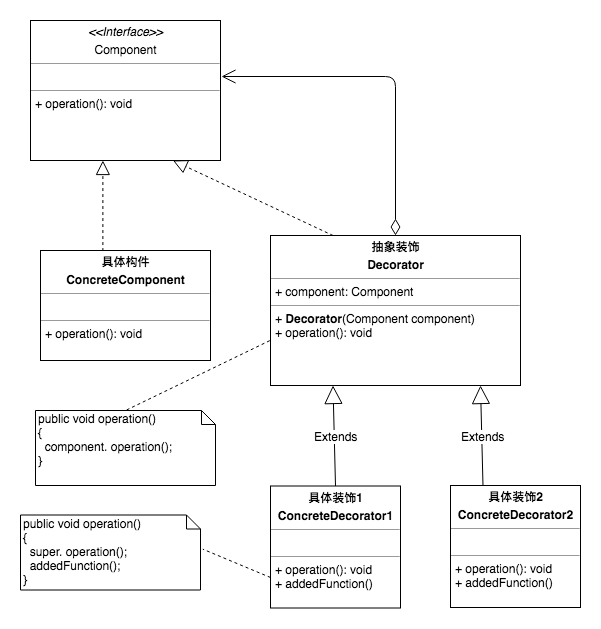

The diagram above was exported from draw.io. Its source (the exported page's mxGraphModel, read from the mxfile embedded in the PNG):
<mxGraphModel dx="1251" dy="613" grid="1" gridSize="10" guides="1" tooltips="1" connect="1" arrows="1" fold="1" page="1" pageScale="1" pageWidth="827" pageHeight="1169" math="0" shadow="0">
  <root>
    <mxCell id="0" />
    <mxCell id="1" parent="0" />
    <mxCell id="MbzNzUaV3-lAg6tyUS_J-1" value="&lt;p style=&quot;margin: 0px ; margin-top: 4px ; text-align: center&quot;&gt;&lt;i&gt;&amp;lt;&amp;lt;Interface&amp;gt;&amp;gt;&lt;/i&gt;&lt;br&gt;&lt;/p&gt;&lt;p style=&quot;margin: 0px ; margin-top: 4px ; text-align: center&quot;&gt;Component&lt;br&gt;&lt;/p&gt;&lt;hr size=&quot;1&quot;&gt;&lt;p style=&quot;margin: 0px ; margin-left: 4px&quot;&gt;&lt;br&gt;&lt;/p&gt;&lt;hr size=&quot;1&quot;&gt;&lt;p style=&quot;margin: 0px ; margin-left: 4px&quot;&gt;&lt;span&gt;+ operation(): void&lt;/span&gt;&lt;br&gt;&lt;/p&gt;" style="verticalAlign=top;align=left;overflow=fill;fontSize=12;fontFamily=Helvetica;html=1;" vertex="1" parent="1">
      <mxGeometry x="160" y="110" width="190" height="140" as="geometry" />
    </mxCell>
    <mxCell id="MbzNzUaV3-lAg6tyUS_J-3" value="&lt;p style=&quot;margin: 0px ; margin-top: 4px ; text-align: center&quot;&gt;&lt;b&gt;具体构件&lt;/b&gt;&lt;/p&gt;&lt;p style=&quot;margin: 0px ; margin-top: 4px ; text-align: center&quot;&gt;&lt;b&gt;ConcreteComponent&lt;/b&gt;&lt;/p&gt;&lt;hr size=&quot;1&quot;&gt;&lt;p style=&quot;margin: 0px ; margin-left: 4px&quot;&gt;&lt;br&gt;&lt;/p&gt;&lt;hr size=&quot;1&quot;&gt;&lt;p style=&quot;margin: 0px ; margin-left: 4px&quot;&gt;&lt;span&gt;+ operation(): void&lt;/span&gt;&lt;br&gt;&lt;/p&gt;" style="verticalAlign=top;align=left;overflow=fill;fontSize=12;fontFamily=Helvetica;html=1;" vertex="1" parent="1">
      <mxGeometry x="170" y="340" width="170" height="110" as="geometry" />
    </mxCell>
    <mxCell id="MbzNzUaV3-lAg6tyUS_J-5" value="&lt;p style=&quot;margin: 0px ; margin-top: 4px ; text-align: center&quot;&gt;&lt;b&gt;抽象装饰&lt;/b&gt;&lt;/p&gt;&lt;p style=&quot;margin: 0px ; margin-top: 4px ; text-align: center&quot;&gt;&lt;b&gt;Decorator&lt;/b&gt;&lt;/p&gt;&lt;hr size=&quot;1&quot;&gt;&lt;p style=&quot;margin: 0px ; margin-left: 4px&quot;&gt;+ c&lt;span style=&quot;text-align: center&quot;&gt;omponent&lt;/span&gt;: Component&lt;/p&gt;&lt;hr size=&quot;1&quot;&gt;&lt;p style=&quot;margin: 0px ; margin-left: 4px&quot;&gt;&lt;span&gt;+&amp;nbsp;&lt;/span&gt;&lt;b style=&quot;text-align: center&quot;&gt;Decorator&lt;/b&gt;&lt;span&gt;(&lt;/span&gt;Component component)&lt;/p&gt;&lt;p style=&quot;margin: 0px 0px 0px 4px&quot;&gt;&lt;span&gt;+ operation(): void&lt;/span&gt;&lt;br&gt;&lt;/p&gt;" style="verticalAlign=top;align=left;overflow=fill;fontSize=12;fontFamily=Helvetica;html=1;" vertex="1" parent="1">
      <mxGeometry x="400" y="325" width="250" height="150" as="geometry" />
    </mxCell>
    <mxCell id="MbzNzUaV3-lAg6tyUS_J-7" value="" style="endArrow=open;html=1;endSize=12;startArrow=diamondThin;startSize=14;startFill=0;edgeStyle=orthogonalEdgeStyle;align=left;verticalAlign=bottom;exitX=0.5;exitY=0;exitDx=0;exitDy=0;entryX=1.007;entryY=0.399;entryDx=0;entryDy=0;entryPerimeter=0;" edge="1" parent="1" source="MbzNzUaV3-lAg6tyUS_J-5" target="MbzNzUaV3-lAg6tyUS_J-1">
      <mxGeometry x="-1" y="3" relative="1" as="geometry">
        <mxPoint x="520" y="310" as="sourcePoint" />
        <mxPoint x="680" y="310" as="targetPoint" />
      </mxGeometry>
    </mxCell>
    <mxCell id="MbzNzUaV3-lAg6tyUS_J-8" value="public void operation()&lt;br&gt;{&lt;br&gt;&amp;nbsp; component.&amp;nbsp;operation();&lt;br&gt;}" style="shape=note;whiteSpace=wrap;html=1;size=14;verticalAlign=top;align=left;spacingTop=-6;" vertex="1" parent="1">
      <mxGeometry x="165" y="500" width="180" height="75" as="geometry" />
    </mxCell>
    <mxCell id="MbzNzUaV3-lAg6tyUS_J-9" value="" style="endArrow=none;dashed=1;html=1;entryX=0.5;entryY=0;entryDx=0;entryDy=0;entryPerimeter=0;exitX=-0.003;exitY=0.701;exitDx=0;exitDy=0;exitPerimeter=0;" edge="1" parent="1" source="MbzNzUaV3-lAg6tyUS_J-5" target="MbzNzUaV3-lAg6tyUS_J-8">
      <mxGeometry width="50" height="50" relative="1" as="geometry">
        <mxPoint x="660" y="245" as="sourcePoint" />
        <mxPoint x="630" y="535" as="targetPoint" />
        <Array as="points" />
      </mxGeometry>
    </mxCell>
    <mxCell id="MbzNzUaV3-lAg6tyUS_J-12" value="" style="endArrow=block;dashed=1;endFill=0;endSize=12;html=1;exitX=0.367;exitY=0.005;exitDx=0;exitDy=0;exitPerimeter=0;entryX=0.381;entryY=1;entryDx=0;entryDy=0;entryPerimeter=0;" edge="1" parent="1" source="MbzNzUaV3-lAg6tyUS_J-3" target="MbzNzUaV3-lAg6tyUS_J-1">
      <mxGeometry width="160" relative="1" as="geometry">
        <mxPoint x="220" y="300" as="sourcePoint" />
        <mxPoint x="380" y="300" as="targetPoint" />
      </mxGeometry>
    </mxCell>
    <mxCell id="MbzNzUaV3-lAg6tyUS_J-13" value="" style="endArrow=block;dashed=1;endFill=0;endSize=12;html=1;exitX=0.25;exitY=0;exitDx=0;exitDy=0;entryX=0.75;entryY=1;entryDx=0;entryDy=0;" edge="1" parent="1" source="MbzNzUaV3-lAg6tyUS_J-5" target="MbzNzUaV3-lAg6tyUS_J-1">
      <mxGeometry width="160" relative="1" as="geometry">
        <mxPoint x="242.3900000000001" y="350.75" as="sourcePoint" />
        <mxPoint x="242.3900000000001" y="260" as="targetPoint" />
      </mxGeometry>
    </mxCell>
    <mxCell id="MbzNzUaV3-lAg6tyUS_J-14" value="&lt;p style=&quot;margin: 0px ; margin-top: 4px ; text-align: center&quot;&gt;&lt;b&gt;具体装饰1&lt;/b&gt;&lt;/p&gt;&lt;p style=&quot;margin: 0px ; margin-top: 4px ; text-align: center&quot;&gt;&lt;b&gt;ConcreteDecorator1&lt;/b&gt;&lt;/p&gt;&lt;hr size=&quot;1&quot;&gt;&lt;p style=&quot;margin: 0px ; margin-left: 4px&quot;&gt;&lt;br&gt;&lt;/p&gt;&lt;hr size=&quot;1&quot;&gt;&lt;p style=&quot;margin: 0px ; margin-left: 4px&quot;&gt;&lt;span&gt;+ operation(): void&lt;/span&gt;&lt;br&gt;&lt;/p&gt;&lt;p style=&quot;margin: 0px ; margin-left: 4px&quot;&gt;&lt;span&gt;+ addedFunction()&lt;/span&gt;&lt;/p&gt;" style="verticalAlign=top;align=left;overflow=fill;fontSize=12;fontFamily=Helvetica;html=1;" vertex="1" parent="1">
      <mxGeometry x="400" y="575.5" width="130" height="122" as="geometry" />
    </mxCell>
    <mxCell id="MbzNzUaV3-lAg6tyUS_J-15" value="&lt;p style=&quot;margin: 0px ; margin-top: 4px ; text-align: center&quot;&gt;&lt;b&gt;具体装饰2&lt;/b&gt;&lt;/p&gt;&lt;p style=&quot;margin: 0px ; margin-top: 4px ; text-align: center&quot;&gt;&lt;b&gt;ConcreteDecorator2&lt;/b&gt;&lt;/p&gt;&lt;hr size=&quot;1&quot;&gt;&lt;p style=&quot;margin: 0px ; margin-left: 4px&quot;&gt;&lt;br&gt;&lt;/p&gt;&lt;hr size=&quot;1&quot;&gt;&lt;p style=&quot;margin: 0px ; margin-left: 4px&quot;&gt;&lt;span&gt;+ operation(): void&lt;/span&gt;&lt;br&gt;&lt;/p&gt;&lt;p style=&quot;margin: 0px ; margin-left: 4px&quot;&gt;&lt;span&gt;+ addedFunction()&lt;/span&gt;&lt;/p&gt;" style="verticalAlign=top;align=left;overflow=fill;fontSize=12;fontFamily=Helvetica;html=1;" vertex="1" parent="1">
      <mxGeometry x="580" y="575" width="130" height="122" as="geometry" />
    </mxCell>
    <mxCell id="MbzNzUaV3-lAg6tyUS_J-16" value="public void operation()&lt;br&gt;{&lt;br&gt;&amp;nbsp; super.&amp;nbsp;operation();&lt;br&gt;&lt;span style=&quot;white-space: nowrap&quot;&gt;&amp;nbsp; addedFunction();&lt;/span&gt;&lt;br&gt;}" style="shape=note;whiteSpace=wrap;html=1;size=14;verticalAlign=top;align=left;spacingTop=-6;" vertex="1" parent="1">
      <mxGeometry x="150" y="604.5" width="180" height="75" as="geometry" />
    </mxCell>
    <mxCell id="MbzNzUaV3-lAg6tyUS_J-17" value="" style="endArrow=none;dashed=1;html=1;entryX=1.013;entryY=0.456;entryDx=0;entryDy=0;entryPerimeter=0;exitX=0;exitY=0.75;exitDx=0;exitDy=0;" edge="1" parent="1" source="MbzNzUaV3-lAg6tyUS_J-14" target="MbzNzUaV3-lAg6tyUS_J-16">
      <mxGeometry width="50" height="50" relative="1" as="geometry">
        <mxPoint x="409.25" y="440.15" as="sourcePoint" />
        <mxPoint x="265" y="510" as="targetPoint" />
        <Array as="points" />
      </mxGeometry>
    </mxCell>
    <mxCell id="MbzNzUaV3-lAg6tyUS_J-18" value="Extends" style="endArrow=block;endSize=16;endFill=0;html=1;exitX=0.5;exitY=0;exitDx=0;exitDy=0;entryX=0.25;entryY=1;entryDx=0;entryDy=0;" edge="1" parent="1" source="MbzNzUaV3-lAg6tyUS_J-14" target="MbzNzUaV3-lAg6tyUS_J-5">
      <mxGeometry width="160" relative="1" as="geometry">
        <mxPoint x="470" y="570" as="sourcePoint" />
        <mxPoint x="590" y="520" as="targetPoint" />
      </mxGeometry>
    </mxCell>
    <mxCell id="MbzNzUaV3-lAg6tyUS_J-19" value="Extends" style="endArrow=block;endSize=16;endFill=0;html=1;exitX=0.5;exitY=0;exitDx=0;exitDy=0;entryX=0.25;entryY=1;entryDx=0;entryDy=0;" edge="1" parent="1">
      <mxGeometry width="160" relative="1" as="geometry">
        <mxPoint x="612.5" y="575.5" as="sourcePoint" />
        <mxPoint x="610" y="475" as="targetPoint" />
      </mxGeometry>
    </mxCell>
  </root>
</mxGraphModel>